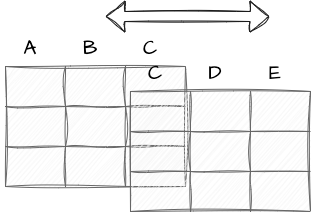

The diagram above was exported from draw.io. Its source (the exported page's mxGraphModel, read from the mxfile embedded in the PNG):
<mxGraphModel dx="1134" dy="514" grid="1" gridSize="25" guides="1" tooltips="1" connect="1" arrows="1" fold="1" page="1" pageScale="1" pageWidth="1920" pageHeight="1200" background="#ffffff" math="0" shadow="0">
  <root>
    <mxCell id="0" />
    <mxCell id="1" parent="0" />
    <mxCell id="65" value="" style="shape=table;html=1;whiteSpace=wrap;startSize=0;container=1;collapsible=0;childLayout=tableLayout;sketch=1;hachureGap=4;jiggle=2;curveFitting=1;fontFamily=Architects Daughter;fontSource=https%3A%2F%2Ffonts.googleapis.com%2Fcss%3Ffamily%3DArchitects%2BDaughter;fontSize=20;gradientColor=none;fillColor=#f5f5f5;strokeColor=#666666;movable=1;resizable=1;rotatable=1;deletable=1;editable=1;connectable=1;" vertex="1" parent="1">
      <mxGeometry x="375" y="225" width="180" height="120" as="geometry" />
    </mxCell>
    <mxCell id="66" value="" style="shape=tableRow;horizontal=0;startSize=0;swimlaneHead=0;swimlaneBody=0;top=0;left=0;bottom=0;right=0;collapsible=0;dropTarget=0;fillColor=none;points=[[0,0.5],[1,0.5]];portConstraint=eastwest;sketch=1;hachureGap=4;jiggle=2;curveFitting=1;fontFamily=Architects Daughter;fontSource=https%3A%2F%2Ffonts.googleapis.com%2Fcss%3Ffamily%3DArchitects%2BDaughter;fontSize=20;movable=1;resizable=1;rotatable=1;deletable=1;editable=1;connectable=1;" vertex="1" parent="65">
      <mxGeometry width="180" height="40" as="geometry" />
    </mxCell>
    <mxCell id="67" value="" style="shape=partialRectangle;html=1;whiteSpace=wrap;connectable=1;fillColor=none;top=0;left=0;bottom=0;right=0;overflow=hidden;sketch=1;hachureGap=4;jiggle=2;curveFitting=1;fontFamily=Architects Daughter;fontSource=https%3A%2F%2Ffonts.googleapis.com%2Fcss%3Ffamily%3DArchitects%2BDaughter;fontSize=20;movable=1;resizable=1;rotatable=1;deletable=1;editable=1;" vertex="1" parent="66">
      <mxGeometry width="60" height="40" as="geometry">
        <mxRectangle width="60" height="40" as="alternateBounds" />
      </mxGeometry>
    </mxCell>
    <mxCell id="68" value="" style="shape=partialRectangle;html=1;whiteSpace=wrap;connectable=1;fillColor=none;top=0;left=0;bottom=0;right=0;overflow=hidden;sketch=1;hachureGap=4;jiggle=2;curveFitting=1;fontFamily=Architects Daughter;fontSource=https%3A%2F%2Ffonts.googleapis.com%2Fcss%3Ffamily%3DArchitects%2BDaughter;fontSize=20;movable=1;resizable=1;rotatable=1;deletable=1;editable=1;" vertex="1" parent="66">
      <mxGeometry x="60" width="60" height="40" as="geometry">
        <mxRectangle width="60" height="40" as="alternateBounds" />
      </mxGeometry>
    </mxCell>
    <mxCell id="69" value="" style="shape=partialRectangle;html=1;whiteSpace=wrap;connectable=1;fillColor=none;top=0;left=0;bottom=0;right=0;overflow=hidden;sketch=1;hachureGap=4;jiggle=2;curveFitting=1;fontFamily=Architects Daughter;fontSource=https%3A%2F%2Ffonts.googleapis.com%2Fcss%3Ffamily%3DArchitects%2BDaughter;fontSize=20;movable=1;resizable=1;rotatable=1;deletable=1;editable=1;" vertex="1" parent="66">
      <mxGeometry x="120" width="60" height="40" as="geometry">
        <mxRectangle width="60" height="40" as="alternateBounds" />
      </mxGeometry>
    </mxCell>
    <mxCell id="70" value="" style="shape=tableRow;horizontal=0;startSize=0;swimlaneHead=0;swimlaneBody=0;top=0;left=0;bottom=0;right=0;collapsible=0;dropTarget=0;fillColor=none;points=[[0,0.5],[1,0.5]];portConstraint=eastwest;sketch=1;hachureGap=4;jiggle=2;curveFitting=1;fontFamily=Architects Daughter;fontSource=https%3A%2F%2Ffonts.googleapis.com%2Fcss%3Ffamily%3DArchitects%2BDaughter;fontSize=20;movable=1;resizable=1;rotatable=1;deletable=1;editable=1;connectable=1;" vertex="1" parent="65">
      <mxGeometry y="40" width="180" height="40" as="geometry" />
    </mxCell>
    <mxCell id="71" value="" style="shape=partialRectangle;html=1;whiteSpace=wrap;connectable=1;fillColor=none;top=0;left=0;bottom=0;right=0;overflow=hidden;sketch=1;hachureGap=4;jiggle=2;curveFitting=1;fontFamily=Architects Daughter;fontSource=https%3A%2F%2Ffonts.googleapis.com%2Fcss%3Ffamily%3DArchitects%2BDaughter;fontSize=20;movable=1;resizable=1;rotatable=1;deletable=1;editable=1;" vertex="1" parent="70">
      <mxGeometry width="60" height="40" as="geometry">
        <mxRectangle width="60" height="40" as="alternateBounds" />
      </mxGeometry>
    </mxCell>
    <mxCell id="72" value="" style="shape=partialRectangle;html=1;whiteSpace=wrap;connectable=1;fillColor=none;top=0;left=0;bottom=0;right=0;overflow=hidden;sketch=1;hachureGap=4;jiggle=2;curveFitting=1;fontFamily=Architects Daughter;fontSource=https%3A%2F%2Ffonts.googleapis.com%2Fcss%3Ffamily%3DArchitects%2BDaughter;fontSize=20;movable=1;resizable=1;rotatable=1;deletable=1;editable=1;" vertex="1" parent="70">
      <mxGeometry x="60" width="60" height="40" as="geometry">
        <mxRectangle width="60" height="40" as="alternateBounds" />
      </mxGeometry>
    </mxCell>
    <mxCell id="73" value="" style="shape=partialRectangle;html=1;whiteSpace=wrap;connectable=1;fillColor=none;top=0;left=0;bottom=0;right=0;overflow=hidden;sketch=1;hachureGap=4;jiggle=2;curveFitting=1;fontFamily=Architects Daughter;fontSource=https%3A%2F%2Ffonts.googleapis.com%2Fcss%3Ffamily%3DArchitects%2BDaughter;fontSize=20;movable=1;resizable=1;rotatable=1;deletable=1;editable=1;" vertex="1" parent="70">
      <mxGeometry x="120" width="60" height="40" as="geometry">
        <mxRectangle width="60" height="40" as="alternateBounds" />
      </mxGeometry>
    </mxCell>
    <mxCell id="74" value="" style="shape=tableRow;horizontal=0;startSize=0;swimlaneHead=0;swimlaneBody=0;top=0;left=0;bottom=0;right=0;collapsible=0;dropTarget=0;fillColor=none;points=[[0,0.5],[1,0.5]];portConstraint=eastwest;sketch=1;hachureGap=4;jiggle=2;curveFitting=1;fontFamily=Architects Daughter;fontSource=https%3A%2F%2Ffonts.googleapis.com%2Fcss%3Ffamily%3DArchitects%2BDaughter;fontSize=20;movable=1;resizable=1;rotatable=1;deletable=1;editable=1;connectable=1;" vertex="1" parent="65">
      <mxGeometry y="80" width="180" height="40" as="geometry" />
    </mxCell>
    <mxCell id="75" value="" style="shape=partialRectangle;html=1;whiteSpace=wrap;connectable=1;fillColor=none;top=0;left=0;bottom=0;right=0;overflow=hidden;sketch=1;hachureGap=4;jiggle=2;curveFitting=1;fontFamily=Architects Daughter;fontSource=https%3A%2F%2Ffonts.googleapis.com%2Fcss%3Ffamily%3DArchitects%2BDaughter;fontSize=20;movable=1;resizable=1;rotatable=1;deletable=1;editable=1;" vertex="1" parent="74">
      <mxGeometry width="60" height="40" as="geometry">
        <mxRectangle width="60" height="40" as="alternateBounds" />
      </mxGeometry>
    </mxCell>
    <mxCell id="76" value="" style="shape=partialRectangle;html=1;whiteSpace=wrap;connectable=1;fillColor=none;top=0;left=0;bottom=0;right=0;overflow=hidden;sketch=1;hachureGap=4;jiggle=2;curveFitting=1;fontFamily=Architects Daughter;fontSource=https%3A%2F%2Ffonts.googleapis.com%2Fcss%3Ffamily%3DArchitects%2BDaughter;fontSize=20;movable=1;resizable=1;rotatable=1;deletable=1;editable=1;" vertex="1" parent="74">
      <mxGeometry x="60" width="60" height="40" as="geometry">
        <mxRectangle width="60" height="40" as="alternateBounds" />
      </mxGeometry>
    </mxCell>
    <mxCell id="77" value="" style="shape=partialRectangle;html=1;whiteSpace=wrap;connectable=1;fillColor=none;top=0;left=0;bottom=0;right=0;overflow=hidden;pointerEvents=1;sketch=1;hachureGap=4;jiggle=2;curveFitting=1;fontFamily=Architects Daughter;fontSource=https%3A%2F%2Ffonts.googleapis.com%2Fcss%3Ffamily%3DArchitects%2BDaughter;fontSize=20;movable=1;resizable=1;rotatable=1;deletable=1;editable=1;" vertex="1" parent="74">
      <mxGeometry x="120" width="60" height="40" as="geometry">
        <mxRectangle width="60" height="40" as="alternateBounds" />
      </mxGeometry>
    </mxCell>
    <mxCell id="78" value="" style="shape=table;html=1;whiteSpace=wrap;startSize=0;container=1;collapsible=0;childLayout=tableLayout;sketch=1;hachureGap=4;jiggle=2;curveFitting=1;fontFamily=Architects Daughter;fontSource=https%3A%2F%2Ffonts.googleapis.com%2Fcss%3Ffamily%3DArchitects%2BDaughter;fontSize=20;gradientColor=none;fillColor=#f5f5f5;strokeColor=#666666;movable=1;resizable=1;rotatable=1;deletable=1;editable=1;connectable=1;" vertex="1" parent="1">
      <mxGeometry x="500" y="250" width="180" height="120" as="geometry" />
    </mxCell>
    <mxCell id="79" value="" style="shape=tableRow;horizontal=0;startSize=0;swimlaneHead=0;swimlaneBody=0;top=0;left=0;bottom=0;right=0;collapsible=0;dropTarget=0;fillColor=none;points=[[0,0.5],[1,0.5]];portConstraint=eastwest;sketch=1;hachureGap=4;jiggle=2;curveFitting=1;fontFamily=Architects Daughter;fontSource=https%3A%2F%2Ffonts.googleapis.com%2Fcss%3Ffamily%3DArchitects%2BDaughter;fontSize=20;movable=1;resizable=1;rotatable=1;deletable=1;editable=1;connectable=1;" vertex="1" parent="78">
      <mxGeometry width="180" height="40" as="geometry" />
    </mxCell>
    <mxCell id="80" value="" style="shape=partialRectangle;html=1;whiteSpace=wrap;connectable=1;fillColor=none;top=0;left=0;bottom=0;right=0;overflow=hidden;sketch=1;hachureGap=4;jiggle=2;curveFitting=1;fontFamily=Architects Daughter;fontSource=https%3A%2F%2Ffonts.googleapis.com%2Fcss%3Ffamily%3DArchitects%2BDaughter;fontSize=20;movable=1;resizable=1;rotatable=1;deletable=1;editable=1;" vertex="1" parent="79">
      <mxGeometry width="60" height="40" as="geometry">
        <mxRectangle width="60" height="40" as="alternateBounds" />
      </mxGeometry>
    </mxCell>
    <mxCell id="81" value="" style="shape=partialRectangle;html=1;whiteSpace=wrap;connectable=1;fillColor=none;top=0;left=0;bottom=0;right=0;overflow=hidden;sketch=1;hachureGap=4;jiggle=2;curveFitting=1;fontFamily=Architects Daughter;fontSource=https%3A%2F%2Ffonts.googleapis.com%2Fcss%3Ffamily%3DArchitects%2BDaughter;fontSize=20;movable=1;resizable=1;rotatable=1;deletable=1;editable=1;" vertex="1" parent="79">
      <mxGeometry x="60" width="60" height="40" as="geometry">
        <mxRectangle width="60" height="40" as="alternateBounds" />
      </mxGeometry>
    </mxCell>
    <mxCell id="82" value="" style="shape=partialRectangle;html=1;whiteSpace=wrap;connectable=1;fillColor=none;top=0;left=0;bottom=0;right=0;overflow=hidden;sketch=1;hachureGap=4;jiggle=2;curveFitting=1;fontFamily=Architects Daughter;fontSource=https%3A%2F%2Ffonts.googleapis.com%2Fcss%3Ffamily%3DArchitects%2BDaughter;fontSize=20;movable=1;resizable=1;rotatable=1;deletable=1;editable=1;" vertex="1" parent="79">
      <mxGeometry x="120" width="60" height="40" as="geometry">
        <mxRectangle width="60" height="40" as="alternateBounds" />
      </mxGeometry>
    </mxCell>
    <mxCell id="83" value="" style="shape=tableRow;horizontal=0;startSize=0;swimlaneHead=0;swimlaneBody=0;top=0;left=0;bottom=0;right=0;collapsible=0;dropTarget=0;fillColor=none;points=[[0,0.5],[1,0.5]];portConstraint=eastwest;sketch=1;hachureGap=4;jiggle=2;curveFitting=1;fontFamily=Architects Daughter;fontSource=https%3A%2F%2Ffonts.googleapis.com%2Fcss%3Ffamily%3DArchitects%2BDaughter;fontSize=20;movable=1;resizable=1;rotatable=1;deletable=1;editable=1;connectable=1;" vertex="1" parent="78">
      <mxGeometry y="40" width="180" height="40" as="geometry" />
    </mxCell>
    <mxCell id="84" value="" style="shape=partialRectangle;html=1;whiteSpace=wrap;connectable=1;fillColor=none;top=0;left=0;bottom=0;right=0;overflow=hidden;sketch=1;hachureGap=4;jiggle=2;curveFitting=1;fontFamily=Architects Daughter;fontSource=https%3A%2F%2Ffonts.googleapis.com%2Fcss%3Ffamily%3DArchitects%2BDaughter;fontSize=20;movable=1;resizable=1;rotatable=1;deletable=1;editable=1;" vertex="1" parent="83">
      <mxGeometry width="60" height="40" as="geometry">
        <mxRectangle width="60" height="40" as="alternateBounds" />
      </mxGeometry>
    </mxCell>
    <mxCell id="85" value="" style="shape=partialRectangle;html=1;whiteSpace=wrap;connectable=1;fillColor=none;top=0;left=0;bottom=0;right=0;overflow=hidden;sketch=1;hachureGap=4;jiggle=2;curveFitting=1;fontFamily=Architects Daughter;fontSource=https%3A%2F%2Ffonts.googleapis.com%2Fcss%3Ffamily%3DArchitects%2BDaughter;fontSize=20;movable=1;resizable=1;rotatable=1;deletable=1;editable=1;" vertex="1" parent="83">
      <mxGeometry x="60" width="60" height="40" as="geometry">
        <mxRectangle width="60" height="40" as="alternateBounds" />
      </mxGeometry>
    </mxCell>
    <mxCell id="86" value="" style="shape=partialRectangle;html=1;whiteSpace=wrap;connectable=1;fillColor=none;top=0;left=0;bottom=0;right=0;overflow=hidden;sketch=1;hachureGap=4;jiggle=2;curveFitting=1;fontFamily=Architects Daughter;fontSource=https%3A%2F%2Ffonts.googleapis.com%2Fcss%3Ffamily%3DArchitects%2BDaughter;fontSize=20;movable=1;resizable=1;rotatable=1;deletable=1;editable=1;" vertex="1" parent="83">
      <mxGeometry x="120" width="60" height="40" as="geometry">
        <mxRectangle width="60" height="40" as="alternateBounds" />
      </mxGeometry>
    </mxCell>
    <mxCell id="87" value="" style="shape=tableRow;horizontal=0;startSize=0;swimlaneHead=0;swimlaneBody=0;top=0;left=0;bottom=0;right=0;collapsible=0;dropTarget=0;fillColor=none;points=[[0,0.5],[1,0.5]];portConstraint=eastwest;sketch=1;hachureGap=4;jiggle=2;curveFitting=1;fontFamily=Architects Daughter;fontSource=https%3A%2F%2Ffonts.googleapis.com%2Fcss%3Ffamily%3DArchitects%2BDaughter;fontSize=20;movable=1;resizable=1;rotatable=1;deletable=1;editable=1;connectable=1;" vertex="1" parent="78">
      <mxGeometry y="80" width="180" height="40" as="geometry" />
    </mxCell>
    <mxCell id="88" value="" style="shape=partialRectangle;html=1;whiteSpace=wrap;connectable=1;fillColor=none;top=0;left=0;bottom=0;right=0;overflow=hidden;sketch=1;hachureGap=4;jiggle=2;curveFitting=1;fontFamily=Architects Daughter;fontSource=https%3A%2F%2Ffonts.googleapis.com%2Fcss%3Ffamily%3DArchitects%2BDaughter;fontSize=20;movable=1;resizable=1;rotatable=1;deletable=1;editable=1;" vertex="1" parent="87">
      <mxGeometry width="60" height="40" as="geometry">
        <mxRectangle width="60" height="40" as="alternateBounds" />
      </mxGeometry>
    </mxCell>
    <mxCell id="89" value="" style="shape=partialRectangle;html=1;whiteSpace=wrap;connectable=1;fillColor=none;top=0;left=0;bottom=0;right=0;overflow=hidden;sketch=1;hachureGap=4;jiggle=2;curveFitting=1;fontFamily=Architects Daughter;fontSource=https%3A%2F%2Ffonts.googleapis.com%2Fcss%3Ffamily%3DArchitects%2BDaughter;fontSize=20;movable=1;resizable=1;rotatable=1;deletable=1;editable=1;" vertex="1" parent="87">
      <mxGeometry x="60" width="60" height="40" as="geometry">
        <mxRectangle width="60" height="40" as="alternateBounds" />
      </mxGeometry>
    </mxCell>
    <mxCell id="90" value="" style="shape=partialRectangle;html=1;whiteSpace=wrap;connectable=1;fillColor=none;top=0;left=0;bottom=0;right=0;overflow=hidden;pointerEvents=1;sketch=1;hachureGap=4;jiggle=2;curveFitting=1;fontFamily=Architects Daughter;fontSource=https%3A%2F%2Ffonts.googleapis.com%2Fcss%3Ffamily%3DArchitects%2BDaughter;fontSize=20;movable=1;resizable=1;rotatable=1;deletable=1;editable=1;" vertex="1" parent="87">
      <mxGeometry x="120" width="60" height="40" as="geometry">
        <mxRectangle width="60" height="40" as="alternateBounds" />
      </mxGeometry>
    </mxCell>
    <mxCell id="91" value="" style="shape=flexArrow;endArrow=classic;startArrow=classic;html=1;sketch=1;hachureGap=4;jiggle=2;curveFitting=1;fontFamily=Architects Daughter;fontSource=https%3A%2F%2Ffonts.googleapis.com%2Fcss%3Ffamily%3DArchitects%2BDaughter;fontSize=16;strokeColor=#1A1A1A;movable=1;resizable=1;rotatable=1;deletable=1;editable=1;connectable=1;" edge="1" parent="1">
      <mxGeometry width="100" height="100" relative="1" as="geometry">
        <mxPoint x="639" y="175" as="sourcePoint" />
        <mxPoint x="475" y="175" as="targetPoint" />
      </mxGeometry>
    </mxCell>
    <mxCell id="92" value="" style="group;movable=1;resizable=1;rotatable=1;deletable=1;editable=1;connectable=1;" vertex="1" connectable="0" parent="1">
      <mxGeometry x="370" y="191" width="180" height="30" as="geometry" />
    </mxCell>
    <mxCell id="93" value="&lt;p&gt;&lt;font color=&quot;#000000&quot;&gt;A&lt;/font&gt;&lt;/p&gt;" style="text;strokeColor=none;align=center;fillColor=none;html=1;verticalAlign=middle;whiteSpace=wrap;rounded=0;sketch=1;hachureGap=4;jiggle=2;curveFitting=1;fontFamily=Architects Daughter;fontSource=https%3A%2F%2Ffonts.googleapis.com%2Fcss%3Ffamily%3DArchitects%2BDaughter;fontSize=20;movable=1;resizable=1;rotatable=1;deletable=1;editable=1;connectable=1;" vertex="1" parent="92">
      <mxGeometry width="60" height="30" as="geometry" />
    </mxCell>
    <mxCell id="94" value="&lt;p&gt;&lt;font color=&quot;#000000&quot;&gt;B&lt;/font&gt;&lt;/p&gt;" style="text;strokeColor=none;align=center;fillColor=none;html=1;verticalAlign=middle;whiteSpace=wrap;rounded=0;sketch=1;hachureGap=4;jiggle=2;curveFitting=1;fontFamily=Architects Daughter;fontSource=https%3A%2F%2Ffonts.googleapis.com%2Fcss%3Ffamily%3DArchitects%2BDaughter;fontSize=20;movable=1;resizable=1;rotatable=1;deletable=1;editable=1;connectable=1;" vertex="1" parent="92">
      <mxGeometry x="60" width="60" height="30" as="geometry" />
    </mxCell>
    <mxCell id="95" value="&lt;p&gt;&lt;font color=&quot;#000000&quot;&gt;C&lt;/font&gt;&lt;/p&gt;" style="text;strokeColor=none;align=center;fillColor=none;html=1;verticalAlign=middle;whiteSpace=wrap;rounded=0;sketch=1;hachureGap=4;jiggle=2;curveFitting=1;fontFamily=Architects Daughter;fontSource=https%3A%2F%2Ffonts.googleapis.com%2Fcss%3Ffamily%3DArchitects%2BDaughter;fontSize=20;movable=1;resizable=1;rotatable=1;deletable=1;editable=1;connectable=1;" vertex="1" parent="92">
      <mxGeometry x="120" width="60" height="30" as="geometry" />
    </mxCell>
    <mxCell id="96" value="" style="group;movable=1;resizable=1;rotatable=1;deletable=1;editable=1;connectable=1;" vertex="1" connectable="0" parent="1">
      <mxGeometry x="495" y="216" width="180" height="30" as="geometry" />
    </mxCell>
    <mxCell id="97" value="&lt;p&gt;&lt;font color=&quot;#000000&quot;&gt;C&lt;/font&gt;&lt;/p&gt;" style="text;strokeColor=none;align=center;fillColor=none;html=1;verticalAlign=middle;whiteSpace=wrap;rounded=0;sketch=1;hachureGap=4;jiggle=2;curveFitting=1;fontFamily=Architects Daughter;fontSource=https%3A%2F%2Ffonts.googleapis.com%2Fcss%3Ffamily%3DArchitects%2BDaughter;fontSize=20;movable=1;resizable=1;rotatable=1;deletable=1;editable=1;connectable=1;" vertex="1" parent="96">
      <mxGeometry width="60" height="30" as="geometry" />
    </mxCell>
    <mxCell id="98" value="&lt;p&gt;&lt;font color=&quot;#000000&quot;&gt;D&lt;/font&gt;&lt;/p&gt;" style="text;strokeColor=none;align=center;fillColor=none;html=1;verticalAlign=middle;whiteSpace=wrap;rounded=0;sketch=1;hachureGap=4;jiggle=2;curveFitting=1;fontFamily=Architects Daughter;fontSource=https%3A%2F%2Ffonts.googleapis.com%2Fcss%3Ffamily%3DArchitects%2BDaughter;fontSize=20;movable=1;resizable=1;rotatable=1;deletable=1;editable=1;connectable=1;" vertex="1" parent="96">
      <mxGeometry x="60" width="60" height="30" as="geometry" />
    </mxCell>
    <mxCell id="99" value="&lt;p&gt;&lt;font color=&quot;#000000&quot;&gt;E&lt;/font&gt;&lt;/p&gt;" style="text;strokeColor=none;align=center;fillColor=none;html=1;verticalAlign=middle;whiteSpace=wrap;rounded=0;sketch=1;hachureGap=4;jiggle=2;curveFitting=1;fontFamily=Architects Daughter;fontSource=https%3A%2F%2Ffonts.googleapis.com%2Fcss%3Ffamily%3DArchitects%2BDaughter;fontSize=20;movable=1;resizable=1;rotatable=1;deletable=1;editable=1;connectable=1;" vertex="1" parent="96">
      <mxGeometry x="120" width="60" height="30" as="geometry" />
    </mxCell>
  </root>
</mxGraphModel>